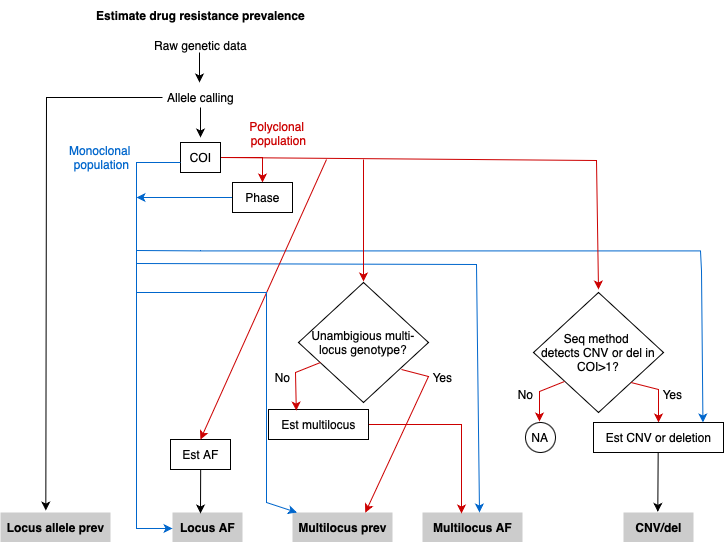

The diagram above was exported from draw.io. Its source (the exported page's mxGraphModel, read from the mxfile embedded in the PNG):
<mxGraphModel dx="1265" dy="603" grid="1" gridSize="10" guides="1" tooltips="1" connect="1" arrows="1" fold="1" page="1" pageScale="1" pageWidth="827" pageHeight="1169" math="0" shadow="0">
  <root>
    <mxCell id="YN4P4hvO1wtbB-nXDBZp-0" />
    <mxCell id="YN4P4hvO1wtbB-nXDBZp-1" parent="YN4P4hvO1wtbB-nXDBZp-0" />
    <mxCell id="YN4P4hvO1wtbB-nXDBZp-2" value="&lt;b&gt;Estimate drug resistance prevalence&lt;/b&gt;" style="text;html=1;align=center;verticalAlign=middle;resizable=0;points=[];autosize=1;strokeColor=none;fillColor=none;" parent="YN4P4hvO1wtbB-nXDBZp-1" vertex="1">
      <mxGeometry x="189" y="48" width="230" height="30" as="geometry" />
    </mxCell>
    <mxCell id="YN4P4hvO1wtbB-nXDBZp-3" value="Raw genetic data" style="text;html=1;align=center;verticalAlign=middle;resizable=0;points=[];autosize=1;strokeColor=none;fillColor=none;" parent="YN4P4hvO1wtbB-nXDBZp-1" vertex="1">
      <mxGeometry x="244" y="78" width="120" height="30" as="geometry" />
    </mxCell>
    <mxCell id="YN4P4hvO1wtbB-nXDBZp-4" value="" style="endArrow=classic;html=1;rounded=0;" parent="YN4P4hvO1wtbB-nXDBZp-1" edge="1">
      <mxGeometry width="50" height="50" relative="1" as="geometry">
        <mxPoint x="303" y="100" as="sourcePoint" />
        <mxPoint x="303" y="130" as="targetPoint" />
      </mxGeometry>
    </mxCell>
    <mxCell id="YN4P4hvO1wtbB-nXDBZp-5" value="Allele calling" style="text;html=1;align=center;verticalAlign=middle;resizable=0;points=[];autosize=1;strokeColor=none;fillColor=none;" parent="YN4P4hvO1wtbB-nXDBZp-1" vertex="1">
      <mxGeometry x="259" y="130" width="90" height="30" as="geometry" />
    </mxCell>
    <mxCell id="YN4P4hvO1wtbB-nXDBZp-6" value="" style="endArrow=classic;html=1;rounded=0;" parent="YN4P4hvO1wtbB-nXDBZp-1" edge="1">
      <mxGeometry width="50" height="50" relative="1" as="geometry">
        <mxPoint x="304" y="155" as="sourcePoint" />
        <mxPoint x="304" y="185" as="targetPoint" />
      </mxGeometry>
    </mxCell>
    <mxCell id="YN4P4hvO1wtbB-nXDBZp-7" value="" style="endArrow=classic;html=1;rounded=0;entryX=0.412;entryY=-0.064;entryDx=0;entryDy=0;entryPerimeter=0;" parent="YN4P4hvO1wtbB-nXDBZp-1" target="YN4P4hvO1wtbB-nXDBZp-8" edge="1">
      <mxGeometry width="50" height="50" relative="1" as="geometry">
        <mxPoint x="266" y="145" as="sourcePoint" />
        <mxPoint x="183" y="560" as="targetPoint" />
        <Array as="points">
          <mxPoint x="150" y="145" />
        </Array>
      </mxGeometry>
    </mxCell>
    <mxCell id="YN4P4hvO1wtbB-nXDBZp-8" value="Locus allele prev" style="text;html=1;align=center;verticalAlign=middle;resizable=0;points=[];autosize=1;strokeColor=none;fillColor=#CCCCCC;fontStyle=1" parent="YN4P4hvO1wtbB-nXDBZp-1" vertex="1">
      <mxGeometry x="104" y="560" width="110" height="30" as="geometry" />
    </mxCell>
    <mxCell id="iT_3lDg4G74F1FGPPZez-11" value="" style="edgeStyle=orthogonalEdgeStyle;rounded=0;orthogonalLoop=1;jettySize=auto;html=1;strokeColor=light-dark(#CC0000,#FFFFFF);" parent="YN4P4hvO1wtbB-nXDBZp-1" source="YN4P4hvO1wtbB-nXDBZp-9" target="YN4P4hvO1wtbB-nXDBZp-31" edge="1">
      <mxGeometry relative="1" as="geometry" />
    </mxCell>
    <mxCell id="YN4P4hvO1wtbB-nXDBZp-9" value="COI" style="text;html=1;align=center;verticalAlign=middle;resizable=0;points=[];autosize=1;strokeColor=#000000;fillColor=none;" parent="YN4P4hvO1wtbB-nXDBZp-1" vertex="1">
      <mxGeometry x="284" y="190" width="40" height="30" as="geometry" />
    </mxCell>
    <mxCell id="YN4P4hvO1wtbB-nXDBZp-10" value="Locus AF" style="text;html=1;align=center;verticalAlign=middle;resizable=0;points=[];autosize=1;strokeColor=none;fillColor=#CCCCCC;fontStyle=1" parent="YN4P4hvO1wtbB-nXDBZp-1" vertex="1">
      <mxGeometry x="276" y="560" width="70" height="30" as="geometry" />
    </mxCell>
    <mxCell id="YN4P4hvO1wtbB-nXDBZp-11" value="Multilocus prev" style="text;html=1;align=center;verticalAlign=middle;resizable=0;points=[];autosize=1;strokeColor=none;fillColor=#CCCCCC;fontStyle=1" parent="YN4P4hvO1wtbB-nXDBZp-1" vertex="1">
      <mxGeometry x="396" y="560" width="100" height="30" as="geometry" />
    </mxCell>
    <mxCell id="YN4P4hvO1wtbB-nXDBZp-12" value="Multilocus AF" style="text;html=1;align=center;verticalAlign=middle;resizable=0;points=[];autosize=1;strokeColor=none;fillColor=#CCCCCC;fontStyle=1" parent="YN4P4hvO1wtbB-nXDBZp-1" vertex="1">
      <mxGeometry x="526" y="560" width="100" height="30" as="geometry" />
    </mxCell>
    <mxCell id="YN4P4hvO1wtbB-nXDBZp-13" value="CNV/del" style="text;html=1;align=center;verticalAlign=middle;resizable=0;points=[];autosize=1;strokeColor=none;fillColor=#CCCCCC;fontStyle=1" parent="YN4P4hvO1wtbB-nXDBZp-1" vertex="1">
      <mxGeometry x="727" y="560" width="70" height="30" as="geometry" />
    </mxCell>
    <mxCell id="YN4P4hvO1wtbB-nXDBZp-14" value="Seq method&amp;nbsp;&lt;div&gt;detects CNV or del in COI&amp;gt;1?&lt;/div&gt;" style="rhombus;whiteSpace=wrap;html=1;" parent="YN4P4hvO1wtbB-nXDBZp-1" vertex="1">
      <mxGeometry x="637" y="340" width="130" height="120" as="geometry" />
    </mxCell>
    <mxCell id="YN4P4hvO1wtbB-nXDBZp-15" value="" style="endArrow=classic;html=1;rounded=0;strokeColor=light-dark(#CC0000,#FFFFFF);" parent="YN4P4hvO1wtbB-nXDBZp-1" edge="1">
      <mxGeometry width="50" height="50" relative="1" as="geometry">
        <mxPoint x="668" y="429" as="sourcePoint" />
        <mxPoint x="643" y="469" as="targetPoint" />
        <Array as="points">
          <mxPoint x="643" y="439" />
        </Array>
      </mxGeometry>
    </mxCell>
    <mxCell id="YN4P4hvO1wtbB-nXDBZp-16" value="NA" style="ellipse;whiteSpace=wrap;html=1;aspect=fixed;" parent="YN4P4hvO1wtbB-nXDBZp-1" vertex="1">
      <mxGeometry x="629" y="470" width="30" height="30" as="geometry" />
    </mxCell>
    <mxCell id="YN4P4hvO1wtbB-nXDBZp-17" value="No" style="text;html=1;align=center;verticalAlign=middle;resizable=0;points=[];autosize=1;strokeColor=none;fillColor=none;" parent="YN4P4hvO1wtbB-nXDBZp-1" vertex="1">
      <mxGeometry x="609" y="427" width="40" height="30" as="geometry" />
    </mxCell>
    <mxCell id="YN4P4hvO1wtbB-nXDBZp-18" value="" style="endArrow=classic;html=1;rounded=0;strokeColor=light-dark(#CC0000,#FFFFFF);exitX=1;exitY=1;exitDx=0;exitDy=0;" parent="YN4P4hvO1wtbB-nXDBZp-1" source="YN4P4hvO1wtbB-nXDBZp-14" edge="1">
      <mxGeometry width="50" height="50" relative="1" as="geometry">
        <mxPoint x="752" y="467" as="sourcePoint" />
        <mxPoint x="762" y="470" as="targetPoint" />
        <Array as="points">
          <mxPoint x="762" y="437" />
        </Array>
      </mxGeometry>
    </mxCell>
    <mxCell id="YN4P4hvO1wtbB-nXDBZp-19" value="Est CNV or deletion" style="text;html=1;align=center;verticalAlign=middle;resizable=0;points=[];autosize=1;strokeColor=#000000;fillColor=none;" parent="YN4P4hvO1wtbB-nXDBZp-1" vertex="1">
      <mxGeometry x="697" y="470" width="130" height="30" as="geometry" />
    </mxCell>
    <mxCell id="YN4P4hvO1wtbB-nXDBZp-20" value="Yes" style="text;html=1;align=center;verticalAlign=middle;resizable=0;points=[];autosize=1;strokeColor=none;fillColor=none;" parent="YN4P4hvO1wtbB-nXDBZp-1" vertex="1">
      <mxGeometry x="756" y="427" width="40" height="30" as="geometry" />
    </mxCell>
    <mxCell id="YN4P4hvO1wtbB-nXDBZp-21" value="" style="endArrow=classic;html=1;rounded=0;entryX=0.49;entryY=-0.022;entryDx=0;entryDy=0;entryPerimeter=0;" parent="YN4P4hvO1wtbB-nXDBZp-1" target="YN4P4hvO1wtbB-nXDBZp-13" edge="1">
      <mxGeometry width="50" height="50" relative="1" as="geometry">
        <mxPoint x="761.6700000000001" y="500" as="sourcePoint" />
        <mxPoint x="761.6700000000001" y="530" as="targetPoint" />
      </mxGeometry>
    </mxCell>
    <mxCell id="YN4P4hvO1wtbB-nXDBZp-22" value="Unambigious multi-locus genotype?" style="rhombus;whiteSpace=wrap;html=1;" parent="YN4P4hvO1wtbB-nXDBZp-1" vertex="1">
      <mxGeometry x="402" y="330" width="130" height="120" as="geometry" />
    </mxCell>
    <mxCell id="YN4P4hvO1wtbB-nXDBZp-23" value="Est AF" style="text;html=1;align=center;verticalAlign=middle;resizable=0;points=[];autosize=1;strokeColor=#000000;fillColor=none;" parent="YN4P4hvO1wtbB-nXDBZp-1" vertex="1">
      <mxGeometry x="274" y="487" width="60" height="30" as="geometry" />
    </mxCell>
    <mxCell id="YN4P4hvO1wtbB-nXDBZp-24" value="" style="endArrow=classic;html=1;rounded=0;strokeColor=light-dark(#0066CC,#FFFFFF);entryX=0;entryY=0.533;entryDx=0;entryDy=0;entryPerimeter=0;" parent="YN4P4hvO1wtbB-nXDBZp-1" target="YN4P4hvO1wtbB-nXDBZp-10" edge="1">
      <mxGeometry width="50" height="50" relative="1" as="geometry">
        <mxPoint x="284" y="210" as="sourcePoint" />
        <mxPoint x="282" y="560" as="targetPoint" />
        <Array as="points">
          <mxPoint x="240" y="210" />
          <mxPoint x="240" y="576" />
        </Array>
      </mxGeometry>
    </mxCell>
    <mxCell id="YN4P4hvO1wtbB-nXDBZp-25" value="&lt;span style=&quot;color: rgb(0, 102, 204);&quot;&gt;Monoclonal&amp;nbsp;&lt;/span&gt;&lt;div&gt;&lt;span style=&quot;color: rgb(0, 102, 204);&quot;&gt;population&lt;/span&gt;&lt;/div&gt;" style="text;html=1;align=center;verticalAlign=middle;resizable=0;points=[];autosize=1;strokeColor=none;fillColor=none;" parent="YN4P4hvO1wtbB-nXDBZp-1" vertex="1">
      <mxGeometry x="160" y="185" width="90" height="40" as="geometry" />
    </mxCell>
    <mxCell id="YN4P4hvO1wtbB-nXDBZp-27" value="" style="endArrow=classic;html=1;rounded=0;strokeColor=light-dark(#0066CC,#FFFFFF);entryX=0.888;entryY=0.053;entryDx=0;entryDy=0;entryPerimeter=0;" parent="YN4P4hvO1wtbB-nXDBZp-1" edge="1">
      <mxGeometry width="50" height="50" relative="1" as="geometry">
        <mxPoint x="240" y="298" as="sourcePoint" />
        <mxPoint x="806.44" y="469.99999999999994" as="targetPoint" />
        <Array as="points">
          <mxPoint x="304" y="298.41" />
          <mxPoint x="525" y="298.41" />
          <mxPoint x="664" y="298.41" />
          <mxPoint x="804" y="298.41" />
          <mxPoint x="805" y="318.41" />
        </Array>
      </mxGeometry>
    </mxCell>
    <mxCell id="YN4P4hvO1wtbB-nXDBZp-30" value="" style="edgeStyle=orthogonalEdgeStyle;rounded=0;orthogonalLoop=1;jettySize=auto;html=1;strokeColor=light-dark(#0066CC,#FFFFFF);" parent="YN4P4hvO1wtbB-nXDBZp-1" source="YN4P4hvO1wtbB-nXDBZp-31" edge="1">
      <mxGeometry relative="1" as="geometry">
        <mxPoint x="240" y="245" as="targetPoint" />
      </mxGeometry>
    </mxCell>
    <mxCell id="YN4P4hvO1wtbB-nXDBZp-31" value="Phase" style="text;html=1;align=center;verticalAlign=middle;resizable=0;points=[];autosize=1;strokeColor=#000000;fillColor=none;" parent="YN4P4hvO1wtbB-nXDBZp-1" vertex="1">
      <mxGeometry x="336" y="230" width="60" height="30" as="geometry" />
    </mxCell>
    <mxCell id="YN4P4hvO1wtbB-nXDBZp-32" value="No" style="text;html=1;align=center;verticalAlign=middle;resizable=0;points=[];autosize=1;strokeColor=none;fillColor=none;" parent="YN4P4hvO1wtbB-nXDBZp-1" vertex="1">
      <mxGeometry x="366" y="410" width="40" height="30" as="geometry" />
    </mxCell>
    <mxCell id="YN4P4hvO1wtbB-nXDBZp-33" value="Yes" style="text;html=1;align=center;verticalAlign=middle;resizable=0;points=[];autosize=1;strokeColor=none;fillColor=none;" parent="YN4P4hvO1wtbB-nXDBZp-1" vertex="1">
      <mxGeometry x="526" y="410" width="40" height="30" as="geometry" />
    </mxCell>
    <mxCell id="XjC0bSpxitq3CIV-m-kI-6" value="" style="edgeStyle=orthogonalEdgeStyle;rounded=0;orthogonalLoop=1;jettySize=auto;html=1;strokeColor=light-dark(#CC0000,#FFFFFF);entryX=0.39;entryY=0.033;entryDx=0;entryDy=0;entryPerimeter=0;" parent="YN4P4hvO1wtbB-nXDBZp-1" source="YN4P4hvO1wtbB-nXDBZp-34" target="YN4P4hvO1wtbB-nXDBZp-12" edge="1">
      <mxGeometry relative="1" as="geometry">
        <mxPoint x="564" y="558" as="targetPoint" />
      </mxGeometry>
    </mxCell>
    <mxCell id="YN4P4hvO1wtbB-nXDBZp-34" value="Est multilocus" style="text;html=1;align=center;verticalAlign=middle;resizable=0;points=[];autosize=1;strokeColor=#000000;fillColor=#FFFFFF;" parent="YN4P4hvO1wtbB-nXDBZp-1" vertex="1">
      <mxGeometry x="372" y="457" width="100" height="30" as="geometry" />
    </mxCell>
    <mxCell id="YN4P4hvO1wtbB-nXDBZp-36" value="&lt;div&gt;&lt;span style=&quot;color: rgb(204, 0, 0);&quot;&gt;Polyclonal&amp;nbsp;&lt;/span&gt;&lt;/div&gt;&lt;div&gt;&lt;span style=&quot;color: rgb(204, 0, 0);&quot;&gt;population&lt;/span&gt;&lt;/div&gt;" style="text;html=1;align=center;verticalAlign=middle;resizable=0;points=[];autosize=1;strokeColor=none;fillColor=none;" parent="YN4P4hvO1wtbB-nXDBZp-1" vertex="1">
      <mxGeometry x="342" y="161" width="80" height="40" as="geometry" />
    </mxCell>
    <mxCell id="YN4P4hvO1wtbB-nXDBZp-37" value="" style="endArrow=classic;html=1;rounded=0;strokeColor=light-dark(#0066CC,#FFFFFF);entryX=0.57;entryY=0;entryDx=0;entryDy=0;entryPerimeter=0;" parent="YN4P4hvO1wtbB-nXDBZp-1" target="YN4P4hvO1wtbB-nXDBZp-12" edge="1">
      <mxGeometry width="50" height="50" relative="1" as="geometry">
        <mxPoint x="240" y="311" as="sourcePoint" />
        <mxPoint x="580" y="560" as="targetPoint" />
        <Array as="points">
          <mxPoint x="580" y="312" />
        </Array>
      </mxGeometry>
    </mxCell>
    <mxCell id="YN4P4hvO1wtbB-nXDBZp-38" value="" style="endArrow=classic;html=1;rounded=0;strokeColor=light-dark(#CC0000,#FFFFFF);entryX=0.5;entryY=0;entryDx=0;entryDy=0;exitX=1.02;exitY=0.6;exitDx=0;exitDy=0;exitPerimeter=0;" parent="YN4P4hvO1wtbB-nXDBZp-1" edge="1">
      <mxGeometry width="50" height="50" relative="1" as="geometry">
        <mxPoint x="324.79999999999995" y="205" as="sourcePoint" />
        <mxPoint x="702" y="337" as="targetPoint" />
        <Array as="points">
          <mxPoint x="700" y="208" />
        </Array>
      </mxGeometry>
    </mxCell>
    <mxCell id="iT_3lDg4G74F1FGPPZez-4" value="" style="endArrow=classic;html=1;rounded=0;strokeColor=light-dark(#CC0000,#FFFFFF);entryX=0.5;entryY=0;entryDx=0;entryDy=0;" parent="YN4P4hvO1wtbB-nXDBZp-1" edge="1">
      <mxGeometry width="50" height="50" relative="1" as="geometry">
        <mxPoint x="467" y="207" as="sourcePoint" />
        <mxPoint x="467" y="329" as="targetPoint" />
        <Array as="points">
          <mxPoint x="467" y="209" />
        </Array>
      </mxGeometry>
    </mxCell>
    <mxCell id="iT_3lDg4G74F1FGPPZez-5" value="" style="endArrow=classic;html=1;rounded=0;strokeColor=light-dark(#CC0000,#FFFFFF);entryX=0.499;entryY=0.001;entryDx=0;entryDy=0;entryPerimeter=0;" parent="YN4P4hvO1wtbB-nXDBZp-1" target="YN4P4hvO1wtbB-nXDBZp-23" edge="1">
      <mxGeometry width="50" height="50" relative="1" as="geometry">
        <mxPoint x="430" y="207" as="sourcePoint" />
        <mxPoint x="322.03" y="486.01" as="targetPoint" />
        <Array as="points">
          <mxPoint x="430" y="207" />
        </Array>
      </mxGeometry>
    </mxCell>
    <mxCell id="iT_3lDg4G74F1FGPPZez-6" value="" style="endArrow=classic;html=1;rounded=0;entryX=0.5;entryY=0.133;entryDx=0;entryDy=0;entryPerimeter=0;" parent="YN4P4hvO1wtbB-nXDBZp-1" edge="1">
      <mxGeometry width="50" height="50" relative="1" as="geometry">
        <mxPoint x="304.1700000000001" y="517" as="sourcePoint" />
        <mxPoint x="304" y="560.99" as="targetPoint" />
      </mxGeometry>
    </mxCell>
    <mxCell id="XjC0bSpxitq3CIV-m-kI-0" value="" style="endArrow=classic;html=1;rounded=0;strokeColor=light-dark(#0066CC,#FFFFFF);" parent="YN4P4hvO1wtbB-nXDBZp-1" target="YN4P4hvO1wtbB-nXDBZp-11" edge="1">
      <mxGeometry width="50" height="50" relative="1" as="geometry">
        <mxPoint x="240" y="340" as="sourcePoint" />
        <mxPoint x="583" y="589" as="targetPoint" />
        <Array as="points">
          <mxPoint x="370" y="340" />
          <mxPoint x="370" y="550" />
        </Array>
      </mxGeometry>
    </mxCell>
    <mxCell id="XjC0bSpxitq3CIV-m-kI-4" value="" style="endArrow=classic;html=1;rounded=0;strokeColor=light-dark(#CC0000,#FFFFFF);entryX=0.278;entryY=0.036;entryDx=0;entryDy=0;entryPerimeter=0;" parent="YN4P4hvO1wtbB-nXDBZp-1" target="YN4P4hvO1wtbB-nXDBZp-34" edge="1">
      <mxGeometry width="50" height="50" relative="1" as="geometry">
        <mxPoint x="424" y="410" as="sourcePoint" />
        <mxPoint x="400" y="450" as="targetPoint" />
        <Array as="points">
          <mxPoint x="399" y="420" />
        </Array>
      </mxGeometry>
    </mxCell>
    <mxCell id="XjC0bSpxitq3CIV-m-kI-5" value="" style="endArrow=classic;html=1;rounded=0;strokeColor=light-dark(#CC0000,#FFFFFF);exitX=1;exitY=1;exitDx=0;exitDy=0;entryX=0.728;entryY=0.005;entryDx=0;entryDy=0;entryPerimeter=0;" parent="YN4P4hvO1wtbB-nXDBZp-1" target="YN4P4hvO1wtbB-nXDBZp-11" edge="1">
      <mxGeometry width="50" height="50" relative="1" as="geometry">
        <mxPoint x="505" y="417" as="sourcePoint" />
        <mxPoint x="532" y="457" as="targetPoint" />
        <Array as="points">
          <mxPoint x="532" y="424" />
        </Array>
      </mxGeometry>
    </mxCell>
  </root>
</mxGraphModel>